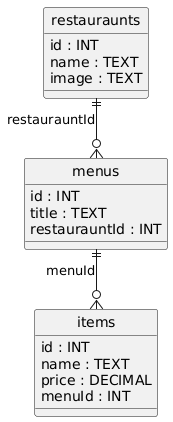

The diagram above was rendered by PlantUML. Its source (embedded in the PNG):
@startuml
hide circle
skinparam linetype ortho

entity "restauraunts" as restauraunts {
  id : INT
  name : TEXT
  image : TEXT
}

entity "menus" as menus {
  id : INT
  title : TEXT
  restaurauntId : INT
}

entity "items" as items {
  id : INT
  name : TEXT
  price : DECIMAL
  menuId : INT
}

restauraunts ||--o{ menus : "restaurauntId"
menus ||--o{ items : "menuId"
@enduml